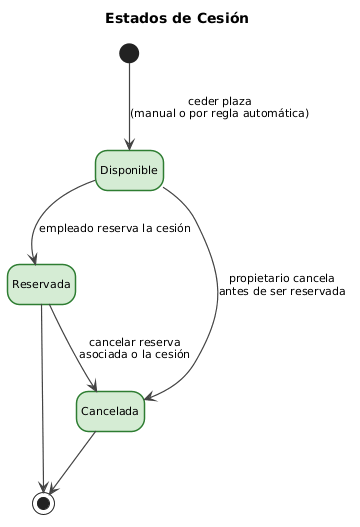

The diagram above was rendered by PlantUML. Its source (embedded in the PNG):
@startuml estadosCesion

hide empty description

skinparam defaultFontName Arial
skinparam defaultFontSize 11
skinparam stateBorderThickness 1.5
skinparam arrowThickness 1.2
skinparam arrowColor #444444
skinparam stateBackgroundColor #d5ecd4
skinparam stateBorderColor #2e7d32

title Estados de <b>Cesión</b>

[*] --> Disponible : ceder plaza\n(manual o por regla automática)

Disponible --> Reservada  : empleado reserva la cesión
Disponible --> Cancelada  : propietario cancela\nantes de ser reservada

Reservada  --> Cancelada  : cancelar reserva\nasociada o la cesión

Reservada  --> [*]
Cancelada  --> [*]

@enduml